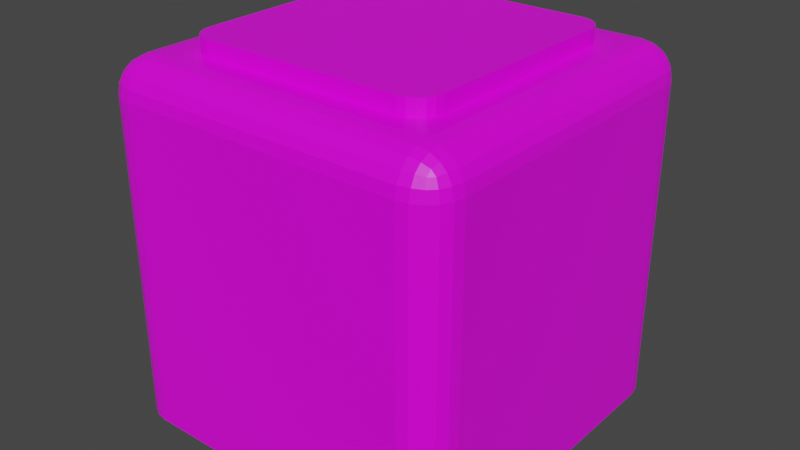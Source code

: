 # Source: basic_tile.blend  (saved by Blender 3.1.7; exported with 4.5.12 LTS)
import bpy
from mathutils import Matrix  # noqa: F401  (used for matrix-valued properties, if any)

bpy.ops.wm.read_factory_settings(use_empty=True)
scene = bpy.context.scene
scene.name = 'Scene'

# ---- collections
col_collection = bpy.data.collections.new('Collection'); scene.collection.children.link(col_collection)

# ---- images (referenced by path relative to the original .blend; pixels are not part of the script)
import os
ASSET_DIR = os.environ.get("B2B_ASSET_DIR", "")  # directory of the original .blend (textures are referenced by path, not embedded)
HERE = os.path.dirname(os.path.abspath(__file__))  # packed textures are extracted next to this script under _unpacked/

def load_image(name, relpath, width, height, colorspace="sRGB"):
    """Load a texture the original file referenced (path relative to the .blend, or extracted next to this script)."""
    p = next((c for c in (os.path.join(HERE, relpath), os.path.join(ASSET_DIR, relpath)) if relpath and os.path.exists(c)), "")
    if p:
        img = bpy.data.images.load(p, check_existing=True)
        img.name = name
    else:  # same state as the original file: an image datablock whose file is absent (Cycles renders it pink)
        img = bpy.data.images.new(name, width, height)
        img.source = "FILE"
        img.filepath = "//" + (relpath or name)
    img.colorspace_settings.name = colorspace
    return img
img_colorpalette_png = load_image('colorpalette.png', 'colorpalette.png', 1024, 1024, 'sRGB')

# ---- materials (node trees are filled in below, after node groups)
mat_material = bpy.data.materials.new('Material')
mat_material.alpha_threshold = 0.0
mat_material.use_transparent_shadow = False
mat_material.preview_render_type = 'CUBE'
mat_material.line_color = (0.0, 0.0, 0.0, 1.0)

# ---- material node trees
mat_material.use_nodes = True; mat_material.node_tree.nodes.clear()
_N = mat_material.node_tree.nodes; _L = mat_material.node_tree.links
n0 = _N.new('ShaderNodeOutputMaterial'); n0.name = 'Material Output'; n0.location = (300, 300)
n1 = _N.new('ShaderNodeBsdfPrincipled'); n1.name = 'Principled BSDF'; n1.location = (10, 300)
n1.distribution = 'GGX'
n1.subsurface_method = 'RANDOM_WALK_SKIN'
n1.inputs[2].default_value = 0.4
n1.inputs[3].default_value = 1.45
n1.inputs[27].default_value = (0.0, 0.0, 0.0, 1.0)
n1.inputs[28].default_value = 1.0
n2 = _N.new('ShaderNodeTexImage'); n2.name = 'Image Texture'; n2.location = (-280, 280)
n2.image = img_colorpalette_png
_L.new(n1.outputs[0], n0.inputs[0])
_L.new(n2.outputs[0], n1.inputs[0])
n0.is_active_output = True

# ---- world
world_world = bpy.data.worlds.new('World'); scene.world = world_world
world_world.use_nodes = True; world_world.node_tree.nodes.clear()
_N = world_world.node_tree.nodes; _L = world_world.node_tree.links
n0 = _N.new('ShaderNodeOutputWorld'); n0.name = 'World Output'; n0.location = (300, 300)
n1 = _N.new('ShaderNodeBackground'); n1.name = 'Background'; n1.location = (10, 300)
n1.inputs[0].default_value = (0.05088, 0.05088, 0.05088, 1.0)
_L.new(n1.outputs[0], n0.inputs[0])
n0.is_active_output = True
world_world.color = (0.05088, 0.05088, 0.05088)
world_world.use_sun_shadow = False
world_world.sun_shadow_jitter_overblur = 0.0

# ---- meshes
me_cube_005 = bpy.data.meshes.new('Cube.005')
me_cube_005.from_pydata([(-0.8068, -1.0, -1.0), (-1.0, -0.8068, -1.0), (-0.8665, -0.9905, -1.0), (-0.9204, -0.9631, -1.0), (-0.9631, -0.9204, -1.0), (-0.9905, -0.8665, -1.0), (-0.8068, -1.0, 0.8068), (-1.0, -0.8068, 0.8068), (-0.8068, -0.9905, 0.8665), (-0.8068, -0.9631, 0.9204), (-0.8665, -0.9905, 0.8068), (-0.8681, -0.9793, 0.8685), (-0.8661, -0.9535, 0.9177), (-0.9204, -0.9631, 0.8068), (-0.9178, -0.9533, 0.8663), (-0.909, -0.935, 0.909), (-0.8665, -0.8068, 0.9905), (-0.9204, -0.8068, 0.9631), (-0.8068, -0.8665, 0.9905), (-0.8685, -0.8681, 0.9793), (-0.9177, -0.8661, 0.9535), (-0.8068, -0.9204, 0.9631), (-0.8663, -0.9178, 0.9533), (-0.909, -0.909, 0.935), (-0.9905, -0.8665, 0.8068), (-0.9631, -0.9204, 0.8068), (-0.9905, -0.8068, 0.8665), (-0.9793, -0.8685, 0.8681), (-0.9535, -0.9177, 0.8661), (-0.9631, -0.8068, 0.9204), (-0.9533, -0.8663, 0.9178), (-0.935, -0.909, 0.909), (-1.0, 0.8068, -1.0), (-0.8068, 1.0, -1.0), (-0.9905, 0.8665, -1.0), (-0.9631, 0.9204, -1.0), (-0.9204, 0.9631, -1.0), (-0.8665, 0.9905, -1.0), (-0.8068, 1.0, 0.8068), (-1.0, 0.8068, 0.8068), (-0.8068, 0.8665, 0.9905), (-0.8068, 0.9204, 0.9631), (-0.8665, 0.8068, 0.9905), (-0.8681, 0.8685, 0.9793), (-0.8661, 0.9177, 0.9535), (-0.9204, 0.8068, 0.9631), (-0.9178, 0.8663, 0.9533), (-0.909, 0.909, 0.935), (-0.8665, 0.9905, 0.8068), (-0.9204, 0.9631, 0.8068), (-0.8068, 0.9905, 0.8665), (-0.8685, 0.9793, 0.8681), (-0.9177, 0.9535, 0.8661), (-0.8068, 0.9631, 0.9204), (-0.8663, 0.9533, 0.9178), (-0.909, 0.935, 0.909), (-0.9905, 0.8068, 0.8665), (-0.9631, 0.8068, 0.9204), (-0.9905, 0.8665, 0.8068), (-0.9793, 0.8681, 0.8685), (-0.9535, 0.8661, 0.9177), (-0.9631, 0.9204, 0.8068), (-0.9533, 0.9178, 0.8663), (-0.935, 0.909, 0.909), (1.0, -0.8068, -1.0), (0.8068, -1.0, -1.0), (0.9905, -0.8665, -1.0), (0.9631, -0.9204, -1.0), (0.9204, -0.9631, -1.0), (0.8665, -0.9905, -1.0), (0.8068, -1.0, 0.8068), (1.0, -0.8068, 0.8068), (0.8068, -0.8665, 0.9905), (0.8068, -0.9204, 0.9631), (0.8665, -0.8068, 0.9905), (0.8681, -0.8685, 0.9793), (0.8661, -0.9177, 0.9535), (0.9204, -0.8068, 0.9631), (0.9178, -0.8663, 0.9533), (0.909, -0.909, 0.935), (0.8665, -0.9905, 0.8068), (0.9204, -0.9631, 0.8068), (0.8068, -0.9905, 0.8665), (0.8685, -0.9793, 0.8681), (0.9177, -0.9535, 0.8661), (0.8068, -0.9631, 0.9204), (0.8663, -0.9533, 0.9178), (0.909, -0.935, 0.909), (0.9905, -0.8068, 0.8665), (0.9631, -0.8068, 0.9204), (0.9905, -0.8665, 0.8068), (0.9793, -0.8681, 0.8685), (0.9535, -0.8661, 0.9177), (0.9631, -0.9204, 0.8068), (0.9533, -0.9178, 0.8663), (0.935, -0.909, 0.909), (0.8068, 1.0, -1.0), (1.0, 0.8068, -1.0), (0.8665, 0.9905, -1.0), (0.9204, 0.9631, -1.0), (0.9631, 0.9204, -1.0), (0.9905, 0.8665, -1.0), (1.0, 0.8068, 0.8068), (0.8068, 1.0, 0.8068), (0.8665, 0.8068, 0.9905), (0.9204, 0.8068, 0.9631), (0.8068, 0.8665, 0.9905), (0.8685, 0.8681, 0.9793), (0.9177, 0.8661, 0.9535), (0.8068, 0.9204, 0.9631), (0.8663, 0.9178, 0.9533), (0.909, 0.909, 0.935), (0.9905, 0.8665, 0.8068), (0.9631, 0.9204, 0.8068), (0.9905, 0.8068, 0.8665), (0.9793, 0.8685, 0.8681), (0.9535, 0.9177, 0.8661), (0.9631, 0.8068, 0.9204), (0.9533, 0.8663, 0.9178), (0.935, 0.909, 0.909), (0.8068, 0.9905, 0.8665), (0.8068, 0.9631, 0.9204), (0.8665, 0.9905, 0.8068), (0.8681, 0.9793, 0.8685), (0.8661, 0.9535, 0.9177), (0.9204, 0.9631, 0.8068), (0.9178, 0.9533, 0.8663), (0.909, 0.935, 0.909), (-0.8068, -0.8068, 1.0), (-0.8068, 0.8068, 1.0), (0.8068, 0.8068, 1.0), (0.8068, -0.8068, 1.0), (-0.5642, -0.701, 1.0), (-0.701, -0.5642, 1.0), (-0.7978, -0.7978, 1.0), (-0.6065, -0.6943, 1.0), (-0.6446, -0.6749, 1.0), (-0.6749, -0.6446, 1.0), (-0.6943, -0.6065, 1.0), (-0.701, 0.5642, 1.0), (-0.5642, 0.701, 1.0), (-0.7978, 0.7978, 1.0), (-0.6943, 0.6065, 1.0), (-0.6749, 0.6446, 1.0), (-0.6446, 0.6749, 1.0), (-0.6065, 0.6943, 1.0), (0.701, -0.5642, 1.0), (0.5642, -0.701, 1.0), (0.7978, -0.7978, 1.0), (0.6943, -0.6065, 1.0), (0.6749, -0.6446, 1.0), (0.6446, -0.6749, 1.0), (0.6065, -0.6943, 1.0), (0.5642, 0.701, 1.0), (0.701, 0.5642, 1.0), (0.7978, 0.7978, 1.0), (0.6065, 0.6943, 1.0), (0.6446, 0.6749, 1.0), (0.6749, 0.6446, 1.0), (0.6943, 0.6065, 1.0), (-0.701, -0.5642, 1.088), (-0.5642, -0.701, 1.088), (-0.6943, -0.6065, 1.088), (-0.6749, -0.6446, 1.088), (-0.6446, -0.6749, 1.088), (-0.6065, -0.6943, 1.088), (-0.5642, 0.701, 1.088), (-0.701, 0.5642, 1.088), (-0.6065, 0.6943, 1.088), (-0.6446, 0.6749, 1.088), (-0.6749, 0.6446, 1.088), (-0.6943, 0.6065, 1.088), (0.701, 0.5642, 1.088), (0.5642, 0.701, 1.088), (0.6943, 0.6065, 1.088), (0.6749, 0.6446, 1.088), (0.6446, 0.6749, 1.088), (0.6065, 0.6943, 1.088), (0.5642, -0.701, 1.088), (0.701, -0.5642, 1.088), (0.6065, -0.6943, 1.088), (0.6446, -0.6749, 1.088), (0.6749, -0.6446, 1.088), (0.6943, -0.6065, 1.088)], [], [(65, 70, 6, 0), (97, 102, 71, 64), (172, 174, 175, 176, 177, 173, 166, 168, 169, 170, 171, 167, 160, 162, 163, 164, 165, 161, 178, 180, 181, 182, 183, 179), (1, 7, 39, 32), (33, 38, 103, 96), (6, 8, 11, 10), (8, 9, 12, 11), (9, 21, 22, 12), (10, 11, 14, 13), (11, 12, 15, 14), (12, 22, 23, 15), (128, 16, 19, 18), (16, 17, 20, 19), (17, 29, 30, 20), (18, 19, 22, 21), (19, 20, 23, 22), (20, 30, 31, 23), (7, 24, 27, 26), (24, 25, 28, 27), (25, 13, 14, 28), (26, 27, 30, 29), (27, 28, 31, 30), (28, 14, 15, 31), (15, 23, 31), (129, 40, 43, 42), (40, 41, 44, 43), (41, 53, 54, 44), (42, 43, 46, 45), (43, 44, 47, 46), (44, 54, 55, 47), (38, 48, 51, 50), (48, 49, 52, 51), (49, 61, 62, 52), (50, 51, 54, 53), (51, 52, 55, 54), (52, 62, 63, 55), (39, 56, 59, 58), (56, 57, 60, 59), (57, 45, 46, 60), (58, 59, 62, 61), (59, 60, 63, 62), (60, 46, 47, 63), (47, 55, 63), (131, 72, 75, 74), (72, 73, 76, 75), (73, 85, 86, 76), (74, 75, 78, 77), (75, 76, 79, 78), (76, 86, 87, 79), (70, 80, 83, 82), (80, 81, 84, 83), (81, 93, 94, 84), (82, 83, 86, 85), (83, 84, 87, 86), (84, 94, 95, 87), (71, 88, 91, 90), (88, 89, 92, 91), (89, 77, 78, 92), (90, 91, 94, 93), (91, 92, 95, 94), (92, 78, 79, 95), (79, 87, 95), (130, 104, 107, 106), (104, 105, 108, 107), (105, 117, 118, 108), (106, 107, 110, 109), (107, 108, 111, 110), (108, 118, 119, 111), (102, 112, 115, 114), (112, 113, 116, 115), (113, 125, 126, 116), (114, 115, 118, 117), (115, 116, 119, 118), (116, 126, 127, 119), (103, 120, 123, 122), (120, 121, 124, 123), (121, 109, 110, 124), (122, 123, 126, 125), (123, 124, 127, 126), (124, 110, 111, 127), (111, 119, 127), (0, 6, 10, 2), (2, 10, 13, 3), (3, 13, 25, 4), (4, 25, 24, 5), (5, 24, 7, 1), (128, 129, 42, 16), (16, 42, 45, 17), (17, 45, 57, 29), (29, 57, 56, 26), (26, 56, 39, 7), (38, 33, 37, 48), (48, 37, 36, 49), (49, 36, 35, 61), (61, 35, 34, 58), (58, 34, 32, 39), (129, 130, 106, 40), (40, 106, 109, 41), (41, 109, 121, 53), (53, 121, 120, 50), (50, 120, 103, 38), (102, 97, 101, 112), (112, 101, 100, 113), (113, 100, 99, 125), (125, 99, 98, 122), (122, 98, 96, 103), (130, 131, 74, 104), (104, 74, 77, 105), (105, 77, 89, 117), (117, 89, 88, 114), (114, 88, 71, 102), (70, 65, 69, 80), (80, 69, 68, 81), (81, 68, 67, 93), (93, 67, 66, 90), (90, 66, 64, 71), (131, 128, 18, 72), (72, 18, 21, 73), (73, 21, 9, 85), (85, 9, 8, 82), (82, 8, 6, 70), (32, 34, 35, 36, 37, 33, 96, 98, 99, 100, 101, 97, 64, 66, 67, 68, 69, 65, 0, 2, 3, 4, 5, 1), (132, 147, 178, 161), (155, 154, 146, 148, 131, 130), (146, 154, 172, 179), (153, 140, 166, 173), (134, 133, 139, 141, 129, 128), (148, 147, 132, 134, 128, 131), (141, 140, 153, 155, 130, 129), (132, 135, 134), (135, 136, 134), (136, 137, 134), (137, 138, 134), (138, 133, 134), (139, 142, 141), (142, 143, 141), (143, 144, 141), (144, 145, 141), (145, 140, 141), (146, 149, 148), (149, 150, 148), (150, 151, 148), (151, 152, 148), (152, 147, 148), (153, 156, 155), (156, 157, 155), (157, 158, 155), (158, 159, 155), (159, 154, 155), (153, 173, 177, 156), (156, 177, 176, 157), (157, 176, 175, 158), (158, 175, 174, 159), (159, 174, 172, 154), (178, 147, 152, 180), (180, 152, 151, 181), (181, 151, 150, 182), (182, 150, 149, 183), (183, 149, 146, 179), (132, 161, 165, 135), (135, 165, 164, 136), (136, 164, 163, 137), (137, 163, 162, 138), (138, 162, 160, 133), (166, 140, 145, 168), (168, 145, 144, 169), (169, 144, 143, 170), (170, 143, 142, 171), (171, 142, 139, 167), (139, 133, 160, 167)])
_uv = me_cube_005.uv_layers.new(name='UVMap')
_uv.uv.foreach_set('vector', [0.4277, 0.6806, 0.4277, 0.6806, 0.4277, 0.6806, 0.4277, 0.6806, 0.4277, 0.6806, 0.4277, 0.6806, 0.4277, 0.6806, 0.4277, 0.6806, 0.4199, 0.7294, 0.4199, 0.7294, 0.4199, 0.7294, 0.4199, 0.7294, 0.4199, 0.7294, 0.4199, 0.7294, 0.4199, 0.7294, 0.4199, 0.7294, 0.4199, 0.7294, 0.4199, 0.7294, 0.4199, 0.7294, 0.4199, 0.7294, 0.4199, 0.7294, 0.4199, 0.7294, 0.4199, 0.7294, 0.4199, 0.7294, 0.4199, 0.7294, 0.4199, 0.7294, 0.4199, 0.7294, 0.4199, 0.7294, 0.4199, 0.7294, 0.4199, 0.7294, 0.4199, 0.7294, 0.4199, 0.7294, 0.4277, 0.6806, 0.4277, 0.6806, 0.4277, 0.6806, 0.4277, 0.6806, 0.4277, 0.6806, 0.4277, 0.6806, 0.4277, 0.6806, 0.4277, 0.6806, 0.4277, 0.6806, 0.4277, 0.6806, 0.4277, 0.6806, 0.4277, 0.6806, 0.4277, 0.6806, 0.4277, 0.6806, 0.4277, 0.6806, 0.4277, 0.6806, 0.4277, 0.6806, 0.4277, 0.6806, 0.4277, 0.6806, 0.4277, 0.6806, 0.4277, 0.6806, 0.4277, 0.6806, 0.4277, 0.6806, 0.4277, 0.6806, 0.4277, 0.6806, 0.4277, 0.6806, 0.4277, 0.6806, 0.4277, 0.6806, 0.4277, 0.6806, 0.4277, 0.6806, 0.4277, 0.6806, 0.4277, 0.6806, 0.4277, 0.6806, 0.4277, 0.6806, 0.4277, 0.6806, 0.4277, 0.6806, 0.4277, 0.6806, 0.4277, 0.6806, 0.4277, 0.6806, 0.4277, 0.6806, 0.4277, 0.6806, 0.4277, 0.6806, 0.4277, 0.6806, 0.4277, 0.6806, 0.4277, 0.6806, 0.4277, 0.6806, 0.4277, 0.6806, 0.4277, 0.6806, 0.4277, 0.6806, 0.4277, 0.6806, 0.4277, 0.6806, 0.4277, 0.6806, 0.4277, 0.6806, 0.4277, 0.6806, 0.4277, 0.6806, 0.4277, 0.6806, 0.4277, 0.6806, 0.4277, 0.6806, 0.4277, 0.6806, 0.4277, 0.6806, 0.4277, 0.6806, 0.4277, 0.6806, 0.4277, 0.6806, 0.4277, 0.6806, 0.4277, 0.6806, 0.4277, 0.6806, 0.4277, 0.6806, 0.4277, 0.6806, 0.4277, 0.6806, 0.4277, 0.6806, 0.4277, 0.6806, 0.4277, 0.6806, 0.4277, 0.6806, 0.4277, 0.6806, 0.4277, 0.6806, 0.4277, 0.6806, 0.4277, 0.6806, 0.4277, 0.6806, 0.4277, 0.6806, 0.4277, 0.6806, 0.4277, 0.6806, 0.4277, 0.6806, 0.4277, 0.6806, 0.4277, 0.6806, 0.4277, 0.6806, 0.4277, 0.6806, 0.4277, 0.6806, 0.4277, 0.6806, 0.4277, 0.6806, 0.4277, 0.6806, 0.4277, 0.6806, 0.4277, 0.6806, 0.4277, 0.6806, 0.4277, 0.6806, 0.4277, 0.6806, 0.4277, 0.6806, 0.4277, 0.6806, 0.4277, 0.6806, 0.4277, 0.6806, 0.4277, 0.6806, 0.4277, 0.6806, 0.4277, 0.6806, 0.4277, 0.6806, 0.4277, 0.6806, 0.4277, 0.6806, 0.4277, 0.6806, 0.4277, 0.6806, 0.4277, 0.6806, 0.4277, 0.6806, 0.4277, 0.6806, 0.4277, 0.6806, 0.4277, 0.6806, 0.4277, 0.6806, 0.4277, 0.6806, 0.4277, 0.6806, 0.4277, 0.6806, 0.4277, 0.6806, 0.4277, 0.6806, 0.4277, 0.6806, 0.4277, 0.6806, 0.4277, 0.6806, 0.4277, 0.6806, 0.4277, 0.6806, 0.4277, 0.6806, 0.4277, 0.6806, 0.4277, 0.6806, 0.4277, 0.6806, 0.4277, 0.6806, 0.4277, 0.6806, 0.4277, 0.6806, 0.4277, 0.6806, 0.4277, 0.6806, 0.4277, 0.6806, 0.4277, 0.6806, 0.4277, 0.6806, 0.4277, 0.6806, 0.4277, 0.6806, 0.4277, 0.6806, 0.4277, 0.6806, 0.4277, 0.6806, 0.4277, 0.6806, 0.4277, 0.6806, 0.4277, 0.6806, 0.4277, 0.6806, 0.4277, 0.6806, 0.4277, 0.6806, 0.4277, 0.6806, 0.4277, 0.6806, 0.4277, 0.6806, 0.4277, 0.6806, 0.4277, 0.6806, 0.4277, 0.6806, 0.4277, 0.6806, 0.4277, 0.6806, 0.4277, 0.6806, 0.4277, 0.6806, 0.4277, 0.6806, 0.4277, 0.6806, 0.4277, 0.6806, 0.4277, 0.6806, 0.4277, 0.6806, 0.4277, 0.6806, 0.4277, 0.6806, 0.4277, 0.6806, 0.4277, 0.6806, 0.4277, 0.6806, 0.4277, 0.6806, 0.4277, 0.6806, 0.4277, 0.6806, 0.4277, 0.6806, 0.4277, 0.6806, 0.4277, 0.6806, 0.4277, 0.6806, 0.4277, 0.6806, 0.4277, 0.6806, 0.4277, 0.6806, 0.4277, 0.6806, 0.4277, 0.6806, 0.4277, 0.6806, 0.4277, 0.6806, 0.4277, 0.6806, 0.4277, 0.6806, 0.4277, 0.6806, 0.4277, 0.6806, 0.4277, 0.6806, 0.4277, 0.6806, 0.4277, 0.6806, 0.4277, 0.6806, 0.4277, 0.6806, 0.4277, 0.6806, 0.4277, 0.6806, 0.4277, 0.6806, 0.4277, 0.6806, 0.4277, 0.6806, 0.4277, 0.6806, 0.4277, 0.6806, 0.4277, 0.6806, 0.4277, 0.6806, 0.4277, 0.6806, 0.4277, 0.6806, 0.4277, 0.6806, 0.4277, 0.6806, 0.4277, 0.6806, 0.4277, 0.6806, 0.4277, 0.6806, 0.4277, 0.6806, 0.4277, 0.6806, 0.4277, 0.6806, 0.4277, 0.6806, 0.4277, 0.6806, 0.4277, 0.6806, 0.4277, 0.6806, 0.4277, 0.6806, 0.4277, 0.6806, 0.4277, 0.6806, 0.4277, 0.6806, 0.4277, 0.6806, 0.4277, 0.6806, 0.4277, 0.6806, 0.4277, 0.6806, 0.4277, 0.6806, 0.4277, 0.6806, 0.4277, 0.6806, 0.4277, 0.6806, 0.4277, 0.6806, 0.4277, 0.6806, 0.4277, 0.6806, 0.4277, 0.6806, 0.4277, 0.6806, 0.4277, 0.6806, 0.4277, 0.6806, 0.4277, 0.6806, 0.4277, 0.6806, 0.4277, 0.6806, 0.4277, 0.6806, 0.4277, 0.6806, 0.4277, 0.6806, 0.4277, 0.6806, 0.4277, 0.6806, 0.4277, 0.6806, 0.4277, 0.6806, 0.4277, 0.6806, 0.4277, 0.6806, 0.4277, 0.6806, 0.4277, 0.6806, 0.4277, 0.6806, 0.4277, 0.6806, 0.4277, 0.6806, 0.4277, 0.6806, 0.4277, 0.6806, 0.4277, 0.6806, 0.4277, 0.6806, 0.4277, 0.6806, 0.4277, 0.6806, 0.4277, 0.6806, 0.4277, 0.6806, 0.4277, 0.6806, 0.4277, 0.6806, 0.4277, 0.6806, 0.4277, 0.6806, 0.4277, 0.6806, 0.4277, 0.6806, 0.4277, 0.6806, 0.4277, 0.6806, 0.4277, 0.6806, 0.4277, 0.6806, 0.4277, 0.6806, 0.4277, 0.6806, 0.4277, 0.6806, 0.4277, 0.6806, 0.4277, 0.6806, 0.4277, 0.6806, 0.4277, 0.6806, 0.4277, 0.6806, 0.4277, 0.6806, 0.4277, 0.6806, 0.4277, 0.6806, 0.4277, 0.6806, 0.4277, 0.6806, 0.4277, 0.6806, 0.4277, 0.6806, 0.4277, 0.6806, 0.4277, 0.6806, 0.4277, 0.6806, 0.4277, 0.6806, 0.4277, 0.6806, 0.4277, 0.6806, 0.4277, 0.6806, 0.4277, 0.6806, 0.4277, 0.6806, 0.4277, 0.6806, 0.4277, 0.6806, 0.4277, 0.6806, 0.4277, 0.6806, 0.4277, 0.6806, 0.4277, 0.6806, 0.4277, 0.6806, 0.4277, 0.6806, 0.4277, 0.6806, 0.4277, 0.6806, 0.4277, 0.6806, 0.4277, 0.6806, 0.4277, 0.6806, 0.4277, 0.6806, 0.4277, 0.6806, 0.4277, 0.6806, 0.4277, 0.6806, 0.4277, 0.6806, 0.4277, 0.6806, 0.4277, 0.6806, 0.4277, 0.6806, 0.4277, 0.6806, 0.4277, 0.6806, 0.4277, 0.6806, 0.4277, 0.6806, 0.4277, 0.6806, 0.4277, 0.6806, 0.4277, 0.6806, 0.4277, 0.6806, 0.4277, 0.6806, 0.4277, 0.6806, 0.4277, 0.6806, 0.4277, 0.6806, 0.4277, 0.6806, 0.4277, 0.6806, 0.4277, 0.6806, 0.4277, 0.6806, 0.4277, 0.6806, 0.4277, 0.6806, 0.4277, 0.6806, 0.4277, 0.6806, 0.4277, 0.6806, 0.4277, 0.6806, 0.4277, 0.6806, 0.4277, 0.6806, 0.4277, 0.6806, 0.4277, 0.6806, 0.4277, 0.6806, 0.4277, 0.6806, 0.4277, 0.6806, 0.4277, 0.6806, 0.4277, 0.6806, 0.4277, 0.6806, 0.4277, 0.6806, 0.4277, 0.6806, 0.4277, 0.6806, 0.4277, 0.6806, 0.4277, 0.6806, 0.4277, 0.6806, 0.4277, 0.6806, 0.4277, 0.6806, 0.4277, 0.6806, 0.4277, 0.6806, 0.4277, 0.6806, 0.4277, 0.6806, 0.4277, 0.6806, 0.4277, 0.6806, 0.4277, 0.6806, 0.4277, 0.6806, 0.4277, 0.6806, 0.4277, 0.6806, 0.4277, 0.6806, 0.4277, 0.6806, 0.4277, 0.6806, 0.4277, 0.6806, 0.4277, 0.6806, 0.4277, 0.6806, 0.4277, 0.6806, 0.4277, 0.6806, 0.4277, 0.6806, 0.4277, 0.6806, 0.4277, 0.6806, 0.4277, 0.6806, 0.4277, 0.6806, 0.4277, 0.6806, 0.4277, 0.6806, 0.4277, 0.6806, 0.4277, 0.6806, 0.4277, 0.6806, 0.4277, 0.6806, 0.4277, 0.6806, 0.4277, 0.6806, 0.4277, 0.6806, 0.4277, 0.6806, 0.4277, 0.6806, 0.4277, 0.6806, 0.4277, 0.6806, 0.4277, 0.6806, 0.4277, 0.6806, 0.4277, 0.6806, 0.4277, 0.6806, 0.4277, 0.6806, 0.4277, 0.6806, 0.4277, 0.6806, 0.4277, 0.6806, 0.4277, 0.6806, 0.4277, 0.6806, 0.4277, 0.6806, 0.4277, 0.6806, 0.4277, 0.6806, 0.4277, 0.6806, 0.4277, 0.6806, 0.4277, 0.6806, 0.4277, 0.6806, 0.4277, 0.6806, 0.4277, 0.6806, 0.4277, 0.6806, 0.4277, 0.6806, 0.4277, 0.6806, 0.4277, 0.6806, 0.4277, 0.6806, 0.4277, 0.6806, 0.4277, 0.6806, 0.4277, 0.6806, 0.4277, 0.6806, 0.4277, 0.6806, 0.4277, 0.6806, 0.4277, 0.6806, 0.4277, 0.6806, 0.4277, 0.6806, 0.4277, 0.6806, 0.4277, 0.6806, 0.4277, 0.6806, 0.4277, 0.6806, 0.4277, 0.6806, 0.4277, 0.6806, 0.4277, 0.6806, 0.4277, 0.6806, 0.4277, 0.6806, 0.4277, 0.6806, 0.4277, 0.6806, 0.4277, 0.6806, 0.4277, 0.6806, 0.4277, 0.6806, 0.4277, 0.6806, 0.4277, 0.6806, 0.4277, 0.6806, 0.4277, 0.6806, 0.4277, 0.6806, 0.4277, 0.6806, 0.4277, 0.6806, 0.4277, 0.6806, 0.4277, 0.6806, 0.4277, 0.6806, 0.4277, 0.6806, 0.4277, 0.6806, 0.4277, 0.6806, 0.4277, 0.6806, 0.4277, 0.6806, 0.4277, 0.6806, 0.4277, 0.6806, 0.4277, 0.6806, 0.4277, 0.6806, 0.4277, 0.6806, 0.4277, 0.6806, 0.4277, 0.6806, 0.4277, 0.6806, 0.4277, 0.6806, 0.4277, 0.6806, 0.4277, 0.6806, 0.4277, 0.6806, 0.4277, 0.6806, 0.4277, 0.6806, 0.4277, 0.6806, 0.4277, 0.6806, 0.4277, 0.6806, 0.4277, 0.6806, 0.4277, 0.6806, 0.4277, 0.6806, 0.4277, 0.6806, 0.4277, 0.6806, 0.4277, 0.6806, 0.4277, 0.6806, 0.4277, 0.6806, 0.4277, 0.6806, 0.4277, 0.6806, 0.4277, 0.6806, 0.4277, 0.6806, 0.4277, 0.6806, 0.4277, 0.6806, 0.4277, 0.6806, 0.4277, 0.6806, 0.4277, 0.6806, 0.4277, 0.6806, 0.4277, 0.6806, 0.4277, 0.6806, 0.4277, 0.6806, 0.4277, 0.6806, 0.4277, 0.6806, 0.4277, 0.6806, 0.4277, 0.6806, 0.4277, 0.6806, 0.4277, 0.6806, 0.4277, 0.6806, 0.4277, 0.6806, 0.4277, 0.6806, 0.4199, 0.7294, 0.4199, 0.7294, 0.4199, 0.7294, 0.4199, 0.7294, 0.4199, 0.7294, 0.4199, 0.7294, 0.4277, 0.6806, 0.4277, 0.6806, 0.4277, 0.6806, 0.4277, 0.6806, 0.4277, 0.6806, 0.4277, 0.6806, 0.4277, 0.6806, 0.4277, 0.6806, 0.4199, 0.7294, 0.4199, 0.7294, 0.4199, 0.7294, 0.4199, 0.7294, 0.4199, 0.7294, 0.4199, 0.7294, 0.4199, 0.7294, 0.4199, 0.7294, 0.4199, 0.7294, 0.4199, 0.7294, 0.4199, 0.7294, 0.4199, 0.7294, 0.4199, 0.7294, 0.4199, 0.7294, 0.4199, 0.7294, 0.4199, 0.7294, 0.4199, 0.7294, 0.4199, 0.7294, 0.4199, 0.7294, 0.4199, 0.7294, 0.4199, 0.7294, 0.4199, 0.7294, 0.4199, 0.7294, 0.4199, 0.7294, 0.4199, 0.7294, 0.4199, 0.7294, 0.4199, 0.7294, 0.4199, 0.7294, 0.4199, 0.7294, 0.4199, 0.7294, 0.4199, 0.7294, 0.4199, 0.7294, 0.4199, 0.7294, 0.4199, 0.7294, 0.4199, 0.7294, 0.4199, 0.7294, 0.4199, 0.7294, 0.4199, 0.7294, 0.4199, 0.7294, 0.4199, 0.7294, 0.4199, 0.7294, 0.4199, 0.7294, 0.4199, 0.7294, 0.4199, 0.7294, 0.4199, 0.7294, 0.4199, 0.7294, 0.4199, 0.7294, 0.4199, 0.7294, 0.4199, 0.7294, 0.4199, 0.7294, 0.4199, 0.7294, 0.4199, 0.7294, 0.4199, 0.7294, 0.4199, 0.7294, 0.4199, 0.7294, 0.4199, 0.7294, 0.4199, 0.7294, 0.4199, 0.7294, 0.4199, 0.7294, 0.4199, 0.7294, 0.4199, 0.7294, 0.4199, 0.7294, 0.4199, 0.7294, 0.4199, 0.7294, 0.4199, 0.7294, 0.4199, 0.7294, 0.4199, 0.7294, 0.4199, 0.7294, 0.4199, 0.7294, 0.4199, 0.7294, 0.4199, 0.7294, 0.4199, 0.7294, 0.4199, 0.7294, 0.4199, 0.7294, 0.4199, 0.7294, 0.4199, 0.7294, 0.4199, 0.7294, 0.4199, 0.7294, 0.4277, 0.6806, 0.4277, 0.6806, 0.4277, 0.6806, 0.4277, 0.6806, 0.4277, 0.6806, 0.4277, 0.6806, 0.4277, 0.6806, 0.4277, 0.6806, 0.4277, 0.6806, 0.4277, 0.6806, 0.4277, 0.6806, 0.4277, 0.6806, 0.4277, 0.6806, 0.4277, 0.6806, 0.4277, 0.6806, 0.4277, 0.6806, 0.4277, 0.6806, 0.4277, 0.6806, 0.4277, 0.6806, 0.4277, 0.6806, 0.4277, 0.6806, 0.4277, 0.6806, 0.4277, 0.6806, 0.4277, 0.6806, 0.4277, 0.6806, 0.4277, 0.6806, 0.4277, 0.6806, 0.4277, 0.6806, 0.4277, 0.6806, 0.4277, 0.6806, 0.4277, 0.6806, 0.4277, 0.6806, 0.4277, 0.6806, 0.4277, 0.6806, 0.4277, 0.6806, 0.4277, 0.6806, 0.4277, 0.6806, 0.4277, 0.6806, 0.4277, 0.6806, 0.4277, 0.6806, 0.4277, 0.6806, 0.4277, 0.6806, 0.4277, 0.6806, 0.4277, 0.6806, 0.4277, 0.6806, 0.4277, 0.6806, 0.4277, 0.6806, 0.4277, 0.6806, 0.4277, 0.6806, 0.4277, 0.6806, 0.4277, 0.6806, 0.4277, 0.6806, 0.4277, 0.6806, 0.4277, 0.6806, 0.4277, 0.6806, 0.4277, 0.6806, 0.4277, 0.6806, 0.4277, 0.6806, 0.4277, 0.6806, 0.4277, 0.6806, 0.4277, 0.6806, 0.4277, 0.6806, 0.4277, 0.6806, 0.4277, 0.6806, 0.4277, 0.6806, 0.4277, 0.6806, 0.4277, 0.6806, 0.4277, 0.6806, 0.4277, 0.6806, 0.4277, 0.6806, 0.4277, 0.6806, 0.4277, 0.6806, 0.4277, 0.6806, 0.4277, 0.6806, 0.4277, 0.6806, 0.4277, 0.6806, 0.4277, 0.6806, 0.4277, 0.6806, 0.4277, 0.6806, 0.4277, 0.6806, 0.4277, 0.6806, 0.4277, 0.6806, 0.4277, 0.6806, 0.4277, 0.6806])
me_cube_005.materials.append(mat_material)
me_cube_005.use_remesh_fix_poles = True
me_cube_005.use_remesh_preserve_attributes = False
me_cube_005.update()

# ---- objects
ob_base = bpy.data.objects.new('base', me_cube_005)

# ---- transforms, parenting, visibility, modifiers, constraints
ob_base.location = (0.0, 0.0, 0.0)

# ---- collection membership
col_collection.objects.link(ob_base)

# ---- scene / render settings (as saved in the file)
scene.frame_start = 1; scene.frame_end = 250; scene.frame_set(1)
scene.render.engine = 'BLENDER_EEVEE_NEXT'
scene.cycles.sampling_pattern = 'TABULATED_SOBOL'
scene.cycles.use_light_tree = False
scene.view_settings.view_transform = 'Filmic'
bpy.context.view_layer.update()

# ---- added for rendering (the .blend has no active camera and no usable light): camera, sun
cam_auto = bpy.data.cameras.new('AutoCamera')
cam_auto.lens = 50.0
cam_auto.sensor_width = 36.0
cam_auto.clip_end = 1000.0
ob_auto_camera = bpy.data.objects.new('AutoCamera', cam_auto)
scene.collection.objects.link(ob_auto_camera)
ob_auto_camera.location = (3.25264, -3.90317, 2.646)
ob_auto_camera.rotation_euler = (1.09748, -7.21219e-08, 0.694738)
scene.camera = ob_auto_camera
light_auto_sun = bpy.data.lights.new('AutoSun', 'SUN')
light_auto_sun.energy = 3.0
light_auto_sun.angle = 0.0523599
ob_auto_sun = bpy.data.objects.new('AutoSun', light_auto_sun)
scene.collection.objects.link(ob_auto_sun)
ob_auto_sun.rotation_euler = (0.872665, 0.174533, 0.523599)
bpy.context.view_layer.update()
